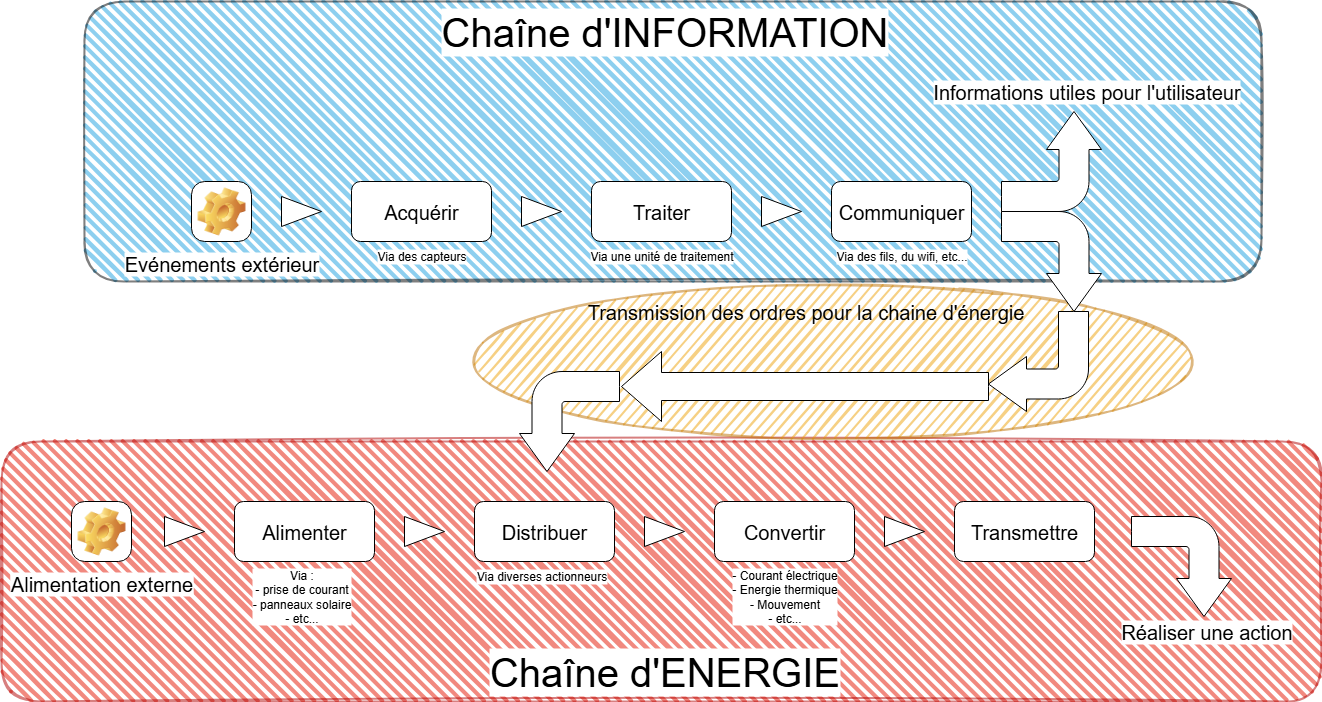

The diagram above was exported from draw.io. Its source (the exported page's mxGraphModel, read from the mxfile embedded in the PNG):
<mxGraphModel dx="2253" dy="743" grid="1" gridSize="10" guides="1" tooltips="1" connect="1" arrows="1" fold="1" page="1" pageScale="1" pageWidth="827" pageHeight="1169" math="0" shadow="0">
  <root>
    <mxCell id="0" />
    <mxCell id="1" parent="0" />
    <mxCell id="45mmYRIXAKJoqmYeuoeX-47" value="" style="rounded=1;whiteSpace=wrap;html=1;strokeWidth=2;fillWeight=4;hachureGap=8;hachureAngle=45;fillColor=#e51400;sketch=1;fillStyle=hachure;opacity=50;strokeColor=#B20000;fontColor=#ffffff;" vertex="1" parent="1">
      <mxGeometry x="-160" y="450" width="1320" height="260" as="geometry" />
    </mxCell>
    <mxCell id="45mmYRIXAKJoqmYeuoeX-49" value="" style="ellipse;whiteSpace=wrap;html=1;strokeWidth=2;fillWeight=2;hachureGap=8;fillColor=#f0a30a;fillStyle=hachure;sketch=1;opacity=50;strokeColor=#BD7000;fontColor=#000000;" vertex="1" parent="1">
      <mxGeometry x="323" y="290" width="697" height="160" as="geometry" />
    </mxCell>
    <mxCell id="45mmYRIXAKJoqmYeuoeX-46" value="" style="rounded=1;whiteSpace=wrap;html=1;strokeWidth=2;fillWeight=4;hachureGap=8;hachureAngle=45;fillColor=#1ba1e2;sketch=1;gradientColor=none;strokeColor=default;opacity=50;" vertex="1" parent="1">
      <mxGeometry x="-77" y="10" width="1177" height="280" as="geometry" />
    </mxCell>
    <mxCell id="45mmYRIXAKJoqmYeuoeX-1" value="&lt;font style=&quot;font-size: 20px;&quot;&gt;E&lt;span style=&quot;color: light-dark(rgb(0, 0, 0), rgb(255, 255, 255));&quot;&gt;vénements extérieur&lt;/span&gt;&lt;/font&gt;" style="icon;html=1;image=img/clipart/Gear_128x128.png;arcSize=22;" vertex="1" parent="1">
      <mxGeometry x="30" y="190" width="60" height="60" as="geometry" />
    </mxCell>
    <mxCell id="45mmYRIXAKJoqmYeuoeX-9" value="" style="triangle;whiteSpace=wrap;html=1;" vertex="1" parent="1">
      <mxGeometry x="120" y="205" width="40" height="30" as="geometry" />
    </mxCell>
    <mxCell id="45mmYRIXAKJoqmYeuoeX-10" value="&lt;font style=&quot;font-size: 20px;&quot;&gt;Acquérir&lt;/font&gt;" style="rounded=1;whiteSpace=wrap;html=1;" vertex="1" parent="1">
      <mxGeometry x="190" y="190" width="140" height="60" as="geometry" />
    </mxCell>
    <mxCell id="45mmYRIXAKJoqmYeuoeX-11" value="" style="triangle;whiteSpace=wrap;html=1;" vertex="1" parent="1">
      <mxGeometry x="360" y="205" width="40" height="30" as="geometry" />
    </mxCell>
    <mxCell id="45mmYRIXAKJoqmYeuoeX-12" value="&lt;font style=&quot;font-size: 20px;&quot;&gt;Traiter&lt;/font&gt;" style="rounded=1;whiteSpace=wrap;html=1;" vertex="1" parent="1">
      <mxGeometry x="430" y="190" width="140" height="60" as="geometry" />
    </mxCell>
    <mxCell id="45mmYRIXAKJoqmYeuoeX-13" value="" style="triangle;whiteSpace=wrap;html=1;" vertex="1" parent="1">
      <mxGeometry x="600" y="205" width="40" height="30" as="geometry" />
    </mxCell>
    <mxCell id="45mmYRIXAKJoqmYeuoeX-14" value="&lt;font style=&quot;font-size: 20px;&quot;&gt;Communiquer&lt;/font&gt;" style="rounded=1;whiteSpace=wrap;html=1;" vertex="1" parent="1">
      <mxGeometry x="670" y="190" width="140" height="60" as="geometry" />
    </mxCell>
    <mxCell id="45mmYRIXAKJoqmYeuoeX-19" value="&lt;div&gt;&lt;br&gt;&lt;/div&gt;" style="html=1;shadow=0;dashed=0;align=center;verticalAlign=middle;shape=mxgraph.arrows2.bendArrow;dy=15;dx=38;notch=0;arrowHead=55;rounded=1;rotation=-90;flipH=0;flipV=1;" vertex="1" parent="1">
      <mxGeometry x="840" y="120" width="100" height="100" as="geometry" />
    </mxCell>
    <mxCell id="45mmYRIXAKJoqmYeuoeX-20" value="&lt;font style=&quot;font-size: 20px;&quot;&gt;Informations utiles pour l'utilisateur&lt;/font&gt;" style="text;html=1;align=center;verticalAlign=middle;resizable=0;points=[];autosize=1;strokeColor=none;fillColor=none;labelBackgroundColor=default;" vertex="1" parent="1">
      <mxGeometry x="760" y="80" width="330" height="40" as="geometry" />
    </mxCell>
    <mxCell id="45mmYRIXAKJoqmYeuoeX-21" value="&lt;div&gt;&lt;br&gt;&lt;/div&gt;" style="html=1;shadow=0;dashed=0;align=center;verticalAlign=middle;shape=mxgraph.arrows2.bendArrow;dy=15;dx=38;notch=0;arrowHead=55;rounded=1;rotation=-90;flipH=1;flipV=1;" vertex="1" parent="1">
      <mxGeometry x="840" y="220" width="100" height="100" as="geometry" />
    </mxCell>
    <mxCell id="45mmYRIXAKJoqmYeuoeX-22" value="&lt;font style=&quot;font-size: 40px;&quot;&gt;Chaîne d'INFORMATION&lt;/font&gt;" style="text;html=1;align=center;verticalAlign=middle;resizable=0;points=[];autosize=1;strokeColor=none;fillColor=none;labelBackgroundColor=default;" vertex="1" parent="1">
      <mxGeometry x="268" y="10" width="470" height="60" as="geometry" />
    </mxCell>
    <mxCell id="45mmYRIXAKJoqmYeuoeX-23" value="&lt;div&gt;&lt;br&gt;&lt;/div&gt;" style="html=1;shadow=0;dashed=0;align=center;verticalAlign=middle;shape=mxgraph.arrows2.bendArrow;dy=15;dx=38;notch=0;arrowHead=55;rounded=1;rotation=-90;flipH=1;flipV=1;direction=south;" vertex="1" parent="1">
      <mxGeometry x="827" y="320" width="100" height="100" as="geometry" />
    </mxCell>
    <mxCell id="45mmYRIXAKJoqmYeuoeX-24" value="" style="html=1;shadow=0;dashed=0;align=center;verticalAlign=middle;shape=mxgraph.arrows2.arrow;dy=0.6;dx=40;flipH=1;notch=0;" vertex="1" parent="1">
      <mxGeometry x="460" y="360" width="367" height="70" as="geometry" />
    </mxCell>
    <mxCell id="45mmYRIXAKJoqmYeuoeX-25" value="&lt;div&gt;&lt;br&gt;&lt;/div&gt;" style="html=1;shadow=0;dashed=0;align=center;verticalAlign=middle;shape=mxgraph.arrows2.bendArrow;dy=15;dx=38;notch=0;arrowHead=55;rounded=1;rotation=-90;flipH=1;flipV=0;direction=east;" vertex="1" parent="1">
      <mxGeometry x="358" y="380" width="100" height="100" as="geometry" />
    </mxCell>
    <mxCell id="45mmYRIXAKJoqmYeuoeX-26" value="&lt;font style=&quot;font-size: 20px;&quot;&gt;Transmission des ordres pour la chaine d'énergie&lt;/font&gt;" style="text;html=1;align=center;verticalAlign=middle;resizable=0;points=[];autosize=1;strokeColor=none;fillColor=none;" vertex="1" parent="1">
      <mxGeometry x="414" y="300" width="460" height="40" as="geometry" />
    </mxCell>
    <mxCell id="45mmYRIXAKJoqmYeuoeX-27" value="&lt;span style=&quot;font-size: 20px; background-color: light-dark(rgb(255, 255, 255), transparent);&quot;&gt;Alimentation externe&lt;/span&gt;" style="icon;html=1;image=img/clipart/Gear_128x128.png;arcSize=22;" vertex="1" parent="1">
      <mxGeometry x="-90" y="510" width="60" height="60" as="geometry" />
    </mxCell>
    <mxCell id="45mmYRIXAKJoqmYeuoeX-28" value="" style="triangle;whiteSpace=wrap;html=1;" vertex="1" parent="1">
      <mxGeometry x="3" y="525" width="40" height="30" as="geometry" />
    </mxCell>
    <mxCell id="45mmYRIXAKJoqmYeuoeX-29" value="&lt;font style=&quot;font-size: 20px;&quot;&gt;Alimenter&lt;/font&gt;" style="rounded=1;whiteSpace=wrap;html=1;" vertex="1" parent="1">
      <mxGeometry x="73" y="510" width="140" height="60" as="geometry" />
    </mxCell>
    <mxCell id="45mmYRIXAKJoqmYeuoeX-30" value="" style="triangle;whiteSpace=wrap;html=1;" vertex="1" parent="1">
      <mxGeometry x="243" y="525" width="40" height="30" as="geometry" />
    </mxCell>
    <mxCell id="45mmYRIXAKJoqmYeuoeX-31" value="&lt;font style=&quot;font-size: 20px;&quot;&gt;Distribuer&lt;/font&gt;" style="rounded=1;whiteSpace=wrap;html=1;" vertex="1" parent="1">
      <mxGeometry x="313" y="510" width="140" height="60" as="geometry" />
    </mxCell>
    <mxCell id="45mmYRIXAKJoqmYeuoeX-32" value="" style="triangle;whiteSpace=wrap;html=1;" vertex="1" parent="1">
      <mxGeometry x="483" y="525" width="40" height="30" as="geometry" />
    </mxCell>
    <mxCell id="45mmYRIXAKJoqmYeuoeX-33" value="&lt;font style=&quot;font-size: 20px;&quot;&gt;Convertir&lt;/font&gt;" style="rounded=1;whiteSpace=wrap;html=1;" vertex="1" parent="1">
      <mxGeometry x="553" y="510" width="140" height="60" as="geometry" />
    </mxCell>
    <mxCell id="45mmYRIXAKJoqmYeuoeX-34" value="" style="triangle;whiteSpace=wrap;html=1;" vertex="1" parent="1">
      <mxGeometry x="723" y="525" width="40" height="30" as="geometry" />
    </mxCell>
    <mxCell id="45mmYRIXAKJoqmYeuoeX-35" value="&lt;font style=&quot;font-size: 20px;&quot;&gt;Transmettre&lt;/font&gt;" style="rounded=1;whiteSpace=wrap;html=1;" vertex="1" parent="1">
      <mxGeometry x="793" y="510" width="140" height="60" as="geometry" />
    </mxCell>
    <mxCell id="45mmYRIXAKJoqmYeuoeX-36" value="&lt;font style=&quot;font-size: 20px;&quot;&gt;Réaliser une action&lt;/font&gt;" style="text;html=1;align=center;verticalAlign=middle;resizable=0;points=[];autosize=1;strokeColor=none;fillColor=none;labelBackgroundColor=default;" vertex="1" parent="1">
      <mxGeometry x="950" y="620" width="190" height="40" as="geometry" />
    </mxCell>
    <mxCell id="45mmYRIXAKJoqmYeuoeX-37" value="&lt;div&gt;&lt;br&gt;&lt;/div&gt;" style="html=1;shadow=0;dashed=0;align=center;verticalAlign=middle;shape=mxgraph.arrows2.bendArrow;dy=15;dx=38;notch=0;arrowHead=55;rounded=1;rotation=-90;flipH=1;flipV=1;" vertex="1" parent="1">
      <mxGeometry x="970" y="525" width="100" height="100" as="geometry" />
    </mxCell>
    <mxCell id="45mmYRIXAKJoqmYeuoeX-38" value="&lt;font style=&quot;font-size: 40px;&quot;&gt;Chaîne d'ENERGIE&lt;/font&gt;" style="text;html=1;align=center;verticalAlign=middle;resizable=0;points=[];autosize=1;strokeColor=none;fillColor=none;labelBackgroundColor=default;" vertex="1" parent="1">
      <mxGeometry x="318" y="650" width="370" height="60" as="geometry" />
    </mxCell>
    <mxCell id="45mmYRIXAKJoqmYeuoeX-39" value="Via des capteurs" style="text;html=1;align=center;verticalAlign=middle;resizable=0;points=[];autosize=1;strokeColor=none;fillColor=none;labelBackgroundColor=default;" vertex="1" parent="1">
      <mxGeometry x="205" y="250" width="110" height="30" as="geometry" />
    </mxCell>
    <mxCell id="45mmYRIXAKJoqmYeuoeX-40" value="Via une unité de traitement" style="text;html=1;align=center;verticalAlign=middle;resizable=0;points=[];autosize=1;strokeColor=none;fillColor=none;labelBackgroundColor=default;" vertex="1" parent="1">
      <mxGeometry x="415" y="250" width="170" height="30" as="geometry" />
    </mxCell>
    <mxCell id="45mmYRIXAKJoqmYeuoeX-41" value="Via des fils, du wifi, etc..." style="text;html=1;align=center;verticalAlign=middle;resizable=0;points=[];autosize=1;strokeColor=none;fillColor=none;labelBackgroundColor=default;" vertex="1" parent="1">
      <mxGeometry x="665" y="250" width="150" height="30" as="geometry" />
    </mxCell>
    <mxCell id="45mmYRIXAKJoqmYeuoeX-42" value="Via :&lt;div&gt;- p&lt;span style=&quot;color: light-dark(rgb(0, 0, 0), rgb(255, 255, 255));&quot;&gt;rise de courant&lt;/span&gt;&lt;/div&gt;&lt;div&gt;&lt;span style=&quot;color: light-dark(rgb(0, 0, 0), rgb(255, 255, 255));&quot;&gt;- panneaux solaire&lt;/span&gt;&lt;/div&gt;&lt;div&gt;&lt;span style=&quot;color: light-dark(rgb(0, 0, 0), rgb(255, 255, 255));&quot;&gt;- etc...&lt;/span&gt;&lt;/div&gt;" style="text;html=1;align=center;verticalAlign=middle;resizable=0;points=[];autosize=1;strokeColor=none;fillColor=none;labelBackgroundColor=default;" vertex="1" parent="1">
      <mxGeometry x="80" y="570" width="120" height="70" as="geometry" />
    </mxCell>
    <mxCell id="45mmYRIXAKJoqmYeuoeX-44" value="Via diverses actionneurs" style="text;html=1;align=center;verticalAlign=middle;resizable=0;points=[];autosize=1;strokeColor=none;fillColor=none;labelBackgroundColor=default;" vertex="1" parent="1">
      <mxGeometry x="305" y="570" width="150" height="30" as="geometry" />
    </mxCell>
    <mxCell id="45mmYRIXAKJoqmYeuoeX-45" value="- Courant électrique&lt;div&gt;- Energie thermique&lt;/div&gt;&lt;div&gt;- Mouvement&lt;/div&gt;&lt;div&gt;- etc...&lt;/div&gt;" style="text;html=1;align=center;verticalAlign=middle;resizable=0;points=[];autosize=1;strokeColor=none;fillColor=none;labelBackgroundColor=default;" vertex="1" parent="1">
      <mxGeometry x="558" y="570" width="130" height="70" as="geometry" />
    </mxCell>
  </root>
</mxGraphModel>